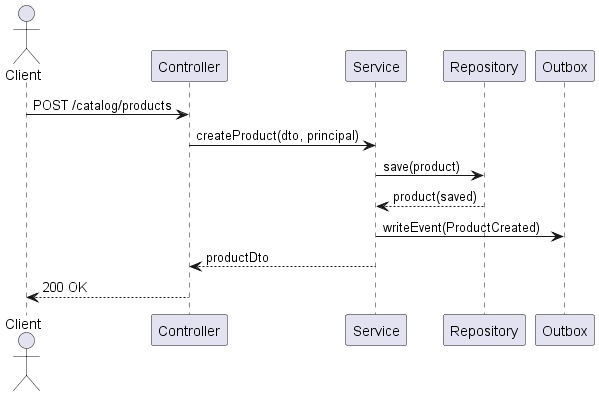

The diagram above was rendered by PlantUML. Its source (embedded in the PNG):
@startuml
actor Client
participant Controller
participant Service
participant Repository
participant Outbox

Client -> Controller: POST /catalog/products
Controller -> Service: createProduct(dto, principal)
Service -> Repository: save(product)
Repository --> Service: product(saved)
Service -> Outbox: writeEvent(ProductCreated)
Service --> Controller: productDto
Controller --> Client: 200 OK
@enduml